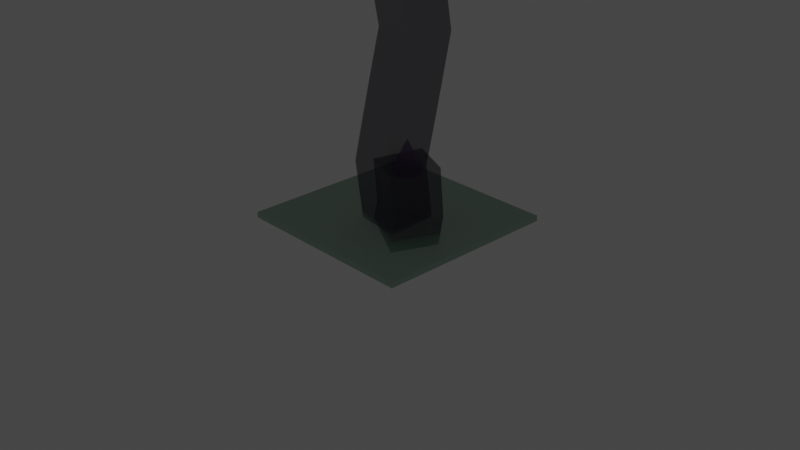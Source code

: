 # Source: Tower_ShroomIndicator.blend  (saved by Blender 3.6.13; exported with 4.5.12 LTS)
import bpy
from mathutils import Matrix  # noqa: F401  (used for matrix-valued properties, if any)

bpy.ops.wm.read_factory_settings(use_empty=True)
scene = bpy.context.scene
scene.name = 'Scene'

# ---- collections
col_collection = bpy.data.collections.new('Collection'); scene.collection.children.link(col_collection)
col_collection_2 = bpy.data.collections.new('Collection 2'); scene.collection.children.link(col_collection_2)

# ---- materials (node trees are filled in below, after node groups)
mat_material_003 = bpy.data.materials.new('Material.003')
mat_material_003.surface_render_method = 'BLENDED'
mat_material_003.blend_method = 'BLEND'
mat_material_003.use_backface_culling = True
mat_material_003.use_transparent_shadow = False
mat_material_006 = bpy.data.materials.new('Material.006')
mat_material_006.surface_render_method = 'BLENDED'
mat_material_006.blend_method = 'BLEND'
mat_material_006.use_backface_culling = True
mat_material_006.use_transparent_shadow = False
mat_material = bpy.data.materials.new('Material')
mat_material.surface_render_method = 'BLENDED'
mat_material.blend_method = 'BLEND'
mat_material.alpha_threshold = 0.0
mat_material.use_backface_culling = True
mat_material.use_transparent_shadow = False
mat_material.roughness = 0.5
mat_material.line_color = (0.0, 0.0, 0.0, 1.0)
mat_material_007 = bpy.data.materials.new('Material.007')
mat_material_007.surface_render_method = 'BLENDED'
mat_material_007.blend_method = 'BLEND'
mat_material_007.use_backface_culling = True
mat_material_007.use_transparent_shadow = False
mat_material_005 = bpy.data.materials.new('Material.005')
mat_material_005.surface_render_method = 'BLENDED'
mat_material_005.blend_method = 'BLEND'
mat_material_005.use_backface_culling = True
mat_material_005.use_transparent_shadow = False

# ---- material node trees
mat_material_003.use_nodes = True; mat_material_003.node_tree.nodes.clear()
_N = mat_material_003.node_tree.nodes; _L = mat_material_003.node_tree.links
n0 = _N.new('ShaderNodeOutputMaterial'); n0.name = 'Material Output'; n0.location = (300, 300)
n1 = _N.new('ShaderNodeBsdfPrincipled'); n1.name = 'Principled BSDF'; n1.location = (10, 300)
n1.distribution = 'GGX'
n1.subsurface_method = 'RANDOM_WALK_SKIN'
n1.inputs[0].default_value = (0.1123, 0.03991, 0.1741, 1.0)
n1.inputs[3].default_value = 1.45
n1.inputs[4].default_value = 0.5
n1.inputs[27].default_value = (0.0, 0.0, 0.0, 1.0)
n1.inputs[28].default_value = 1.0
_L.new(n1.outputs[0], n0.inputs[0])
n0.is_active_output = True
mat_material_006.use_nodes = True; mat_material_006.node_tree.nodes.clear()
_N = mat_material_006.node_tree.nodes; _L = mat_material_006.node_tree.links
n0 = _N.new('ShaderNodeOutputMaterial'); n0.name = 'Material Output'; n0.location = (300, 300)
n1 = _N.new('ShaderNodeBsdfPrincipled'); n1.name = 'Principled BSDF'; n1.location = (10, 300)
n1.distribution = 'GGX'
n1.subsurface_method = 'RANDOM_WALK_SKIN'
n1.inputs[0].default_value = (0.1123, 0.03991, 0.1741, 1.0)
n1.inputs[3].default_value = 1.45
n1.inputs[4].default_value = 0.5
n1.inputs[27].default_value = (0.0, 0.0, 0.0, 1.0)
n1.inputs[28].default_value = 1.0
_L.new(n1.outputs[0], n0.inputs[0])
n0.is_active_output = True
mat_material.use_nodes = True; mat_material.node_tree.nodes.clear()
_N = mat_material.node_tree.nodes; _L = mat_material.node_tree.links
n0 = _N.new('ShaderNodeOutputMaterial'); n0.name = 'Material Output'; n0.location = (300, 300)
n1 = _N.new('ShaderNodeBsdfPrincipled'); n1.name = 'Principled BSDF'; n1.location = (10, 300)
n1.distribution = 'GGX'
n1.subsurface_method = 'RANDOM_WALK_SKIN'
n1.inputs[0].default_value = (0.04817, 0.03434, 0.07227, 1.0)
n1.inputs[3].default_value = 1.45
n1.inputs[4].default_value = 0.5
n1.inputs[27].default_value = (0.0, 0.0, 0.0, 1.0)
n1.inputs[28].default_value = 1.0
_L.new(n1.outputs[0], n0.inputs[0])
n0.is_active_output = True
mat_material_007.use_nodes = True; mat_material_007.node_tree.nodes.clear()
_N = mat_material_007.node_tree.nodes; _L = mat_material_007.node_tree.links
n0 = _N.new('ShaderNodeBsdfPrincipled'); n0.name = 'Principled BSDF'; n0.location = (10, 300)
n0.distribution = 'GGX'
n0.subsurface_method = 'RANDOM_WALK_SKIN'
n0.inputs[0].default_value = (0.227, 0.4621, 0.3231, 1.0)
n0.inputs[3].default_value = 1.45
n0.inputs[4].default_value = 0.5
n0.inputs[27].default_value = (0.0, 0.0, 0.0, 1.0)
n0.inputs[28].default_value = 1.0
n1 = _N.new('ShaderNodeOutputMaterial'); n1.name = 'Material Output'; n1.location = (300, 300)
_L.new(n0.outputs[0], n1.inputs[0])
n1.is_active_output = True
mat_material_005.use_nodes = True; mat_material_005.node_tree.nodes.clear()
_N = mat_material_005.node_tree.nodes; _L = mat_material_005.node_tree.links
n0 = _N.new('ShaderNodeOutputMaterial'); n0.name = 'Material Output'; n0.location = (300, 300)
n1 = _N.new('ShaderNodeBsdfPrincipled'); n1.name = 'Principled BSDF'; n1.location = (10, 300)
n1.distribution = 'GGX'
n1.subsurface_method = 'RANDOM_WALK_SKIN'
n1.inputs[0].default_value = (0.05239, 0.01824, 0.02122, 1.0)
n1.inputs[3].default_value = 1.45
n1.inputs[4].default_value = 0.5
n1.inputs[27].default_value = (0.0, 0.0, 0.0, 1.0)
n1.inputs[28].default_value = 1.0
_L.new(n1.outputs[0], n0.inputs[0])
n0.is_active_output = True

# ---- world
world_world = bpy.data.worlds.new('World'); scene.world = world_world
world_world.use_nodes = True; world_world.node_tree.nodes.clear()
_N = world_world.node_tree.nodes; _L = world_world.node_tree.links
n0 = _N.new('ShaderNodeOutputWorld'); n0.name = 'World Output'; n0.location = (300, 300)
n1 = _N.new('ShaderNodeBackground'); n1.name = 'Background'; n1.location = (10, 300)
n1.inputs[0].default_value = (0.05088, 0.05088, 0.05088, 1.0)
_L.new(n1.outputs[0], n0.inputs[0])
n0.is_active_output = True
world_world.color = (0.05088, 0.05088, 0.05088)
world_world.use_sun_shadow = False
world_world.sun_shadow_jitter_overblur = 0.0

# ---- cameras
cam_camera = bpy.data.cameras.new('Camera')
cam_camera.clip_end = 100.0
cam_camera.ortho_scale = 7.314

# ---- lights
light_light = bpy.data.lights.new('Light', 'POINT')
light_light.transmission_factor = 0.0
light_light.energy = 1000.0
light_light.shadow_soft_size = 0.1
light_light.shadow_maximum_resolution = 0.006
light_light.use_absolute_resolution = True

# ---- meshes
me_cone_001 = bpy.data.meshes.new('Cone.001')
me_cone_001.from_pydata([(0.0, 1.0, -1.0), (0.4339, 0.901, -1.0), (0.7818, 0.6235, -1.0), (0.9749, 0.2225, -1.0), (0.9749, -0.2225, -1.0), (0.7818, -0.6235, -1.0), (0.4339, -0.901, -1.0), (0.0, -1.0, -1.0), (-0.4339, -0.901, -1.0), (-0.7818, -0.6235, -1.0), (-0.9749, -0.2225, -1.0), (-0.9749, 0.2225, -1.0), (-0.7818, 0.6235, -1.0), (-0.4339, 0.901, -1.0), (-0.006412, -0.019, 0.4067), (2.323e-09, 0.8441, -1.0), (0.3662, 0.7605, -1.0), (0.6599, 0.5263, -1.0), (0.8229, 0.1878, -1.0), (0.8229, -0.1878, -1.0), (0.6599, -0.5263, -1.0), (0.3662, -0.7605, -1.0), (2.323e-09, -0.8441, -1.0), (-0.3662, -0.7605, -1.0), (-0.6599, -0.5263, -1.0), (-0.8229, -0.1878, -1.0), (-0.8229, 0.1878, -1.0), (-0.6599, 0.5263, -1.0), (-0.3662, 0.7605, -1.0), (-3.613e-10, 0.6151, -0.8376), (0.2669, 0.5542, -0.8376), (0.4809, 0.3835, -0.8376), (0.5997, 0.1369, -0.8376), (0.5997, -0.1369, -0.8376), (0.4809, -0.3835, -0.8376), (0.2669, -0.5542, -0.8376), (-3.613e-10, -0.6151, -0.8376), (-0.2669, -0.5542, -0.8376), (-0.4809, -0.3835, -0.8376), (-0.5997, -0.1369, -0.8376), (-0.5997, 0.1369, -0.8376), (-0.4809, 0.3835, -0.8376), (-0.2669, 0.5542, -0.8376), (2.239e-09, 0.3669, -0.6254), (0.1592, 0.3306, -0.6254), (0.2868, 0.2287, -0.6254), (0.3577, 0.08164, -0.6254), (0.3577, -0.08164, -0.6254), (0.2868, -0.2287, -0.6254), (0.1592, -0.3306, -0.6254), (2.239e-09, -0.3669, -0.6254), (-0.1592, -0.3306, -0.6254), (-0.2868, -0.2287, -0.6254), (-0.3577, -0.08164, -0.6254), (-0.3577, 0.08164, -0.6254), (-0.2868, 0.2287, -0.6254), (-0.1592, 0.3306, -0.6254), (1.373e-08, 0.05521, -0.5332), (0.02395, 0.04974, -0.5332), (0.04316, 0.03442, -0.5332), (0.05382, 0.01228, -0.5332), (0.05382, -0.01228, -0.5332), (0.04316, -0.03442, -0.5332), (0.02395, -0.04974, -0.5332), (1.373e-08, -0.05521, -0.5332), (-0.02395, -0.04974, -0.5332), (-0.04316, -0.03442, -0.5332), (-0.05382, -0.01228, -0.5332), (-0.05382, 0.01228, -0.5332), (-0.04316, 0.03442, -0.5332), (-0.02395, 0.04974, -0.5332)], [], [(0, 14, 1), (1, 14, 2), (2, 14, 3), (3, 14, 4), (4, 14, 5), (5, 14, 6), (6, 14, 7), (7, 14, 8), (8, 14, 9), (9, 14, 10), (10, 14, 11), (11, 14, 12), (8, 9, 24, 23), (12, 14, 13), (13, 14, 0), (27, 28, 42, 41), (12, 13, 28, 27), (1, 2, 17, 16), (5, 6, 21, 20), (9, 10, 25, 24), (13, 0, 15, 28), (2, 3, 18, 17), (6, 7, 22, 21), (10, 11, 26, 25), (3, 4, 19, 18), (0, 1, 16, 15), (7, 8, 23, 22), (11, 12, 27, 26), (4, 5, 20, 19), (36, 37, 51, 50), (20, 21, 35, 34), (28, 15, 29, 42), (21, 22, 36, 35), (22, 23, 37, 36), (15, 16, 30, 29), (23, 24, 38, 37), (16, 17, 31, 30), (24, 25, 39, 38), (17, 18, 32, 31), (25, 26, 40, 39), (18, 19, 33, 32), (26, 27, 41, 40), (19, 20, 34, 33), (51, 52, 66, 65), (29, 30, 44, 43), (37, 38, 52, 51), (30, 31, 45, 44), (38, 39, 53, 52), (31, 32, 46, 45), (39, 40, 54, 53), (32, 33, 47, 46), (40, 41, 55, 54), (33, 34, 48, 47), (41, 42, 56, 55), (34, 35, 49, 48), (42, 29, 43, 56), (35, 36, 50, 49), (57, 58, 59, 60, 61, 62, 63, 64, 65, 66, 67, 68, 69, 70), (44, 45, 59, 58), (52, 53, 67, 66), (45, 46, 60, 59), (53, 54, 68, 67), (46, 47, 61, 60), (54, 55, 69, 68), (47, 48, 62, 61), (55, 56, 70, 69), (48, 49, 63, 62), (56, 43, 57, 70), (49, 50, 64, 63), (50, 51, 65, 64), (43, 44, 58, 57)])
_uv = me_cone_001.uv_layers.new(name='UVMap')
_uv.uv.foreach_set('vector', [0.25, 0.49, 0.25, 0.25, 0.3541, 0.4662, 0.3541, 0.4662, 0.25, 0.25, 0.4376, 0.3996, 0.4376, 0.3996, 0.25, 0.25, 0.484, 0.3034, 0.484, 0.3034, 0.25, 0.25, 0.484, 0.1966, 0.484, 0.1966, 0.25, 0.25, 0.4376, 0.1004, 0.4376, 0.1004, 0.25, 0.25, 0.3541, 0.03377, 0.3541, 0.03377, 0.25, 0.25, 0.25, 0.01, 0.25, 0.01, 0.25, 0.25, 0.1459, 0.03377, 0.1459, 0.03377, 0.25, 0.25, 0.06236, 0.1004, 0.06236, 0.1004, 0.25, 0.25, 0.01602, 0.1966, 0.01602, 0.1966, 0.25, 0.25, 0.01602, 0.3034, 0.01602, 0.3034, 0.25, 0.25, 0.06236, 0.3996, 0.1459, 0.03377, 0.06236, 0.1004, 0.06236, 0.1004, 0.1459, 0.03377, 0.06236, 0.3996, 0.25, 0.25, 0.1459, 0.4662, 0.1459, 0.4662, 0.25, 0.25, 0.25, 0.49, 0.06236, 0.3996, 0.1459, 0.4662, 0.1459, 0.4662, 0.06236, 0.3996, 0.06236, 0.3996, 0.1459, 0.4662, 0.1459, 0.4662, 0.06236, 0.3996, 0.3541, 0.4662, 0.4376, 0.3996, 0.4376, 0.3996, 0.3541, 0.4662, 0.4376, 0.1004, 0.3541, 0.03377, 0.3541, 0.03377, 0.4376, 0.1004, 0.06236, 0.1004, 0.01602, 0.1966, 0.01602, 0.1966, 0.06236, 0.1004, 0.1459, 0.4662, 0.25, 0.49, 0.25, 0.49, 0.1459, 0.4662, 0.4376, 0.3996, 0.484, 0.3034, 0.484, 0.3034, 0.4376, 0.3996, 0.3541, 0.03377, 0.25, 0.01, 0.25, 0.01, 0.3541, 0.03377, 0.01602, 0.1966, 0.01602, 0.3034, 0.01602, 0.3034, 0.01602, 0.1966, 0.484, 0.3034, 0.484, 0.1966, 0.484, 0.1966, 0.484, 0.3034, 0.25, 0.49, 0.3541, 0.4662, 0.3541, 0.4662, 0.25, 0.49, 0.25, 0.01, 0.1459, 0.03377, 0.1459, 0.03377, 0.25, 0.01, 0.01602, 0.3034, 0.06236, 0.3996, 0.06236, 0.3996, 0.01602, 0.3034, 0.484, 0.1966, 0.4376, 0.1004, 0.4376, 0.1004, 0.484, 0.1966, 0.25, 0.01, 0.1459, 0.03377, 0.1459, 0.03377, 0.25, 0.01, 0.4376, 0.1004, 0.3541, 0.03377, 0.3541, 0.03377, 0.4376, 0.1004, 0.1459, 0.4662, 0.25, 0.49, 0.25, 0.49, 0.1459, 0.4662, 0.3541, 0.03377, 0.25, 0.01, 0.25, 0.01, 0.3541, 0.03377, 0.25, 0.01, 0.1459, 0.03377, 0.1459, 0.03377, 0.25, 0.01, 0.25, 0.49, 0.3541, 0.4662, 0.3541, 0.4662, 0.25, 0.49, 0.1459, 0.03377, 0.06236, 0.1004, 0.06236, 0.1004, 0.1459, 0.03377, 0.3541, 0.4662, 0.4376, 0.3996, 0.4376, 0.3996, 0.3541, 0.4662, 0.06236, 0.1004, 0.01602, 0.1966, 0.01602, 0.1966, 0.06236, 0.1004, 0.4376, 0.3996, 0.484, 0.3034, 0.484, 0.3034, 0.4376, 0.3996, 0.01602, 0.1966, 0.01602, 0.3034, 0.01602, 0.3034, 0.01602, 0.1966, 0.484, 0.3034, 0.484, 0.1966, 0.484, 0.1966, 0.484, 0.3034, 0.01602, 0.3034, 0.06236, 0.3996, 0.06236, 0.3996, 0.01602, 0.3034, 0.484, 0.1966, 0.4376, 0.1004, 0.4376, 0.1004, 0.484, 0.1966, 0.1459, 0.03377, 0.06236, 0.1004, 0.06236, 0.1004, 0.1459, 0.03377, 0.25, 0.49, 0.3541, 0.4662, 0.3541, 0.4662, 0.25, 0.49, 0.1459, 0.03377, 0.06236, 0.1004, 0.06236, 0.1004, 0.1459, 0.03377, 0.3541, 0.4662, 0.4376, 0.3996, 0.4376, 0.3996, 0.3541, 0.4662, 0.06236, 0.1004, 0.01602, 0.1966, 0.01602, 0.1966, 0.06236, 0.1004, 0.4376, 0.3996, 0.484, 0.3034, 0.484, 0.3034, 0.4376, 0.3996, 0.01602, 0.1966, 0.01602, 0.3034, 0.01602, 0.3034, 0.01602, 0.1966, 0.484, 0.3034, 0.484, 0.1966, 0.484, 0.1966, 0.484, 0.3034, 0.01602, 0.3034, 0.06236, 0.3996, 0.06236, 0.3996, 0.01602, 0.3034, 0.484, 0.1966, 0.4376, 0.1004, 0.4376, 0.1004, 0.484, 0.1966, 0.06236, 0.3996, 0.1459, 0.4662, 0.1459, 0.4662, 0.06236, 0.3996, 0.4376, 0.1004, 0.3541, 0.03377, 0.3541, 0.03377, 0.4376, 0.1004, 0.1459, 0.4662, 0.25, 0.49, 0.25, 0.49, 0.1459, 0.4662, 0.3541, 0.03377, 0.25, 0.01, 0.25, 0.01, 0.3541, 0.03377, 0.75, 0.49, 0.8541, 0.4662, 0.9376, 0.3996, 0.984, 0.3034, 0.984, 0.1966, 0.9376, 0.1004, 0.8541, 0.03377, 0.75, 0.01, 0.6459, 0.03377, 0.5624, 0.1004, 0.516, 0.1966, 0.516, 0.3034, 0.5624, 0.3996, 0.6459, 0.4662, 0.3541, 0.4662, 0.4376, 0.3996, 0.4376, 0.3996, 0.3541, 0.4662, 0.06236, 0.1004, 0.01602, 0.1966, 0.01602, 0.1966, 0.06236, 0.1004, 0.4376, 0.3996, 0.484, 0.3034, 0.484, 0.3034, 0.4376, 0.3996, 0.01602, 0.1966, 0.01602, 0.3034, 0.01602, 0.3034, 0.01602, 0.1966, 0.484, 0.3034, 0.484, 0.1966, 0.484, 0.1966, 0.484, 0.3034, 0.01602, 0.3034, 0.06236, 0.3996, 0.06236, 0.3996, 0.01602, 0.3034, 0.484, 0.1966, 0.4376, 0.1004, 0.4376, 0.1004, 0.484, 0.1966, 0.06236, 0.3996, 0.1459, 0.4662, 0.1459, 0.4662, 0.06236, 0.3996, 0.4376, 0.1004, 0.3541, 0.03377, 0.3541, 0.03377, 0.4376, 0.1004, 0.1459, 0.4662, 0.25, 0.49, 0.25, 0.49, 0.1459, 0.4662, 0.3541, 0.03377, 0.25, 0.01, 0.25, 0.01, 0.3541, 0.03377, 0.25, 0.01, 0.1459, 0.03377, 0.1459, 0.03377, 0.25, 0.01, 0.25, 0.49, 0.3541, 0.4662, 0.3541, 0.4662, 0.25, 0.49])
me_cone_001.materials.append(mat_material_003)
me_cone_001.update()
me_cone_003 = bpy.data.meshes.new('Cone.003')
me_cone_003.from_pydata([(0.0, 1.0, -1.0), (0.4339, 0.901, -1.0), (0.7818, 0.6235, -1.0), (0.9749, 0.2225, -1.0), (0.9749, -0.2225, -1.0), (0.7818, -0.6235, -1.0), (0.4339, -0.901, -1.0), (0.0, -1.0, -1.0), (-0.4339, -0.901, -1.0), (-0.7818, -0.6235, -1.0), (-0.9749, -0.2225, -1.0), (-0.9749, 0.2225, -1.0), (-0.7818, 0.6235, -1.0), (-0.4339, 0.901, -1.0), (0.0, 0.0, 1.0)], [], [(0, 14, 1), (1, 14, 2), (2, 14, 3), (3, 14, 4), (4, 14, 5), (5, 14, 6), (6, 14, 7), (7, 14, 8), (8, 14, 9), (9, 14, 10), (10, 14, 11), (11, 14, 12), (0, 1, 2, 3, 4, 5, 6, 7, 8, 9, 10, 11, 12, 13), (12, 14, 13), (13, 14, 0)])
_uv = me_cone_003.uv_layers.new(name='UVMap')
_uv.uv.foreach_set('vector', [0.25, 0.49, 0.25, 0.25, 0.3541, 0.4662, 0.3541, 0.4662, 0.25, 0.25, 0.4376, 0.3996, 0.4376, 0.3996, 0.25, 0.25, 0.484, 0.3034, 0.484, 0.3034, 0.25, 0.25, 0.484, 0.1966, 0.484, 0.1966, 0.25, 0.25, 0.4376, 0.1004, 0.4376, 0.1004, 0.25, 0.25, 0.3541, 0.03377, 0.3541, 0.03377, 0.25, 0.25, 0.25, 0.01, 0.25, 0.01, 0.25, 0.25, 0.1459, 0.03377, 0.1459, 0.03377, 0.25, 0.25, 0.06236, 0.1004, 0.06236, 0.1004, 0.25, 0.25, 0.01602, 0.1966, 0.01602, 0.1966, 0.25, 0.25, 0.01602, 0.3034, 0.01602, 0.3034, 0.25, 0.25, 0.06236, 0.3996, 0.75, 0.49, 0.8541, 0.4662, 0.9376, 0.3996, 0.984, 0.3034, 0.984, 0.1966, 0.9376, 0.1004, 0.8541, 0.03377, 0.75, 0.01, 0.6459, 0.03377, 0.5624, 0.1004, 0.516, 0.1966, 0.516, 0.3034, 0.5624, 0.3996, 0.6459, 0.4662, 0.06236, 0.3996, 0.25, 0.25, 0.1459, 0.4662, 0.1459, 0.4662, 0.25, 0.25, 0.25, 0.49])
me_cone_003.materials.append(mat_material_003)
me_cone_003.update()
me_cone_004 = bpy.data.meshes.new('Cone.004')
me_cone_004.from_pydata([(0.0, 1.0, -1.0), (0.4339, 0.901, -1.0), (0.7818, 0.6235, -1.0), (0.9749, 0.2225, -1.0), (0.9749, -0.2225, -1.0), (0.7818, -0.6235, -1.0), (0.4339, -0.901, -1.0), (0.0, -1.0, -1.0), (-0.4339, -0.901, -1.0), (-0.7818, -0.6235, -1.0), (-0.9749, -0.2225, -1.0), (-0.9749, 0.2225, -1.0), (-0.7818, 0.6235, -1.0), (-0.4339, 0.901, -1.0), (0.01161, 0.0198, -0.2408), (2.323e-09, 0.8441, -1.0), (0.3662, 0.7605, -1.0), (0.6599, 0.5263, -1.0), (0.8229, 0.1878, -1.0), (0.8229, -0.1878, -1.0), (0.6599, -0.5263, -1.0), (0.3662, -0.7605, -1.0), (2.323e-09, -0.8441, -1.0), (-0.3662, -0.7605, -1.0), (-0.6599, -0.5263, -1.0), (-0.8229, -0.1878, -1.0), (-0.8229, 0.1878, -1.0), (-0.6599, 0.5263, -1.0), (-0.3662, 0.7605, -1.0), (-3.613e-10, 0.6151, -0.8376), (0.2669, 0.5542, -0.8376), (0.4809, 0.3835, -0.8376), (0.5997, 0.1369, -0.8376), (0.5997, -0.1369, -0.8376), (0.4809, -0.3835, -0.8376), (0.2669, -0.5542, -0.8376), (-3.613e-10, -0.6151, -0.8376), (-0.2669, -0.5542, -0.8376), (-0.4809, -0.3835, -0.8376), (-0.5997, -0.1369, -0.8376), (-0.5997, 0.1369, -0.8376), (-0.4809, 0.3835, -0.8376), (-0.2669, 0.5542, -0.8376), (2.239e-09, 0.3669, -0.6254), (0.1592, 0.3306, -0.6254), (0.2868, 0.2287, -0.6254), (0.3577, 0.08164, -0.6254), (0.3577, -0.08164, -0.6254), (0.2868, -0.2287, -0.6254), (0.1592, -0.3306, -0.6254), (2.239e-09, -0.3669, -0.6254), (-0.1592, -0.3306, -0.6254), (-0.2868, -0.2287, -0.6254), (-0.3577, -0.08164, -0.6254), (-0.3577, 0.08164, -0.6254), (-0.2868, 0.2287, -0.6254), (-0.1592, 0.3306, -0.6254), (1.373e-08, 0.05521, -0.5332), (0.02395, 0.04974, -0.5332), (0.04316, 0.03442, -0.5332), (0.05382, 0.01228, -0.5332), (0.05382, -0.01228, -0.5332), (0.04316, -0.03442, -0.5332), (0.02395, -0.04974, -0.5332), (1.373e-08, -0.05521, -0.5332), (-0.02395, -0.04974, -0.5332), (-0.04316, -0.03442, -0.5332), (-0.05382, -0.01228, -0.5332), (-0.05382, 0.01228, -0.5332), (-0.04316, 0.03442, -0.5332), (-0.02395, 0.04974, -0.5332)], [], [(0, 14, 1), (1, 14, 2), (2, 14, 3), (3, 14, 4), (4, 14, 5), (5, 14, 6), (6, 14, 7), (7, 14, 8), (8, 14, 9), (9, 14, 10), (10, 14, 11), (11, 14, 12), (8, 9, 24, 23), (12, 14, 13), (13, 14, 0), (27, 28, 42, 41), (12, 13, 28, 27), (1, 2, 17, 16), (5, 6, 21, 20), (9, 10, 25, 24), (13, 0, 15, 28), (2, 3, 18, 17), (6, 7, 22, 21), (10, 11, 26, 25), (3, 4, 19, 18), (0, 1, 16, 15), (7, 8, 23, 22), (11, 12, 27, 26), (4, 5, 20, 19), (36, 37, 51, 50), (20, 21, 35, 34), (28, 15, 29, 42), (21, 22, 36, 35), (22, 23, 37, 36), (15, 16, 30, 29), (23, 24, 38, 37), (16, 17, 31, 30), (24, 25, 39, 38), (17, 18, 32, 31), (25, 26, 40, 39), (18, 19, 33, 32), (26, 27, 41, 40), (19, 20, 34, 33), (51, 52, 66, 65), (29, 30, 44, 43), (37, 38, 52, 51), (30, 31, 45, 44), (38, 39, 53, 52), (31, 32, 46, 45), (39, 40, 54, 53), (32, 33, 47, 46), (40, 41, 55, 54), (33, 34, 48, 47), (41, 42, 56, 55), (34, 35, 49, 48), (42, 29, 43, 56), (35, 36, 50, 49), (57, 58, 59, 60, 61, 62, 63, 64, 65, 66, 67, 68, 69, 70), (44, 45, 59, 58), (52, 53, 67, 66), (45, 46, 60, 59), (53, 54, 68, 67), (46, 47, 61, 60), (54, 55, 69, 68), (47, 48, 62, 61), (55, 56, 70, 69), (48, 49, 63, 62), (56, 43, 57, 70), (49, 50, 64, 63), (50, 51, 65, 64), (43, 44, 58, 57)])
_uv = me_cone_004.uv_layers.new(name='UVMap')
_uv.uv.foreach_set('vector', [0.25, 0.49, 0.25, 0.25, 0.3541, 0.4662, 0.3541, 0.4662, 0.25, 0.25, 0.4376, 0.3996, 0.4376, 0.3996, 0.25, 0.25, 0.484, 0.3034, 0.484, 0.3034, 0.25, 0.25, 0.484, 0.1966, 0.484, 0.1966, 0.25, 0.25, 0.4376, 0.1004, 0.4376, 0.1004, 0.25, 0.25, 0.3541, 0.03377, 0.3541, 0.03377, 0.25, 0.25, 0.25, 0.01, 0.25, 0.01, 0.25, 0.25, 0.1459, 0.03377, 0.1459, 0.03377, 0.25, 0.25, 0.06236, 0.1004, 0.06236, 0.1004, 0.25, 0.25, 0.01602, 0.1966, 0.01602, 0.1966, 0.25, 0.25, 0.01602, 0.3034, 0.01602, 0.3034, 0.25, 0.25, 0.06236, 0.3996, 0.1459, 0.03377, 0.06236, 0.1004, 0.06236, 0.1004, 0.1459, 0.03377, 0.06236, 0.3996, 0.25, 0.25, 0.1459, 0.4662, 0.1459, 0.4662, 0.25, 0.25, 0.25, 0.49, 0.06236, 0.3996, 0.1459, 0.4662, 0.1459, 0.4662, 0.06236, 0.3996, 0.06236, 0.3996, 0.1459, 0.4662, 0.1459, 0.4662, 0.06236, 0.3996, 0.3541, 0.4662, 0.4376, 0.3996, 0.4376, 0.3996, 0.3541, 0.4662, 0.4376, 0.1004, 0.3541, 0.03377, 0.3541, 0.03377, 0.4376, 0.1004, 0.06236, 0.1004, 0.01602, 0.1966, 0.01602, 0.1966, 0.06236, 0.1004, 0.1459, 0.4662, 0.25, 0.49, 0.25, 0.49, 0.1459, 0.4662, 0.4376, 0.3996, 0.484, 0.3034, 0.484, 0.3034, 0.4376, 0.3996, 0.3541, 0.03377, 0.25, 0.01, 0.25, 0.01, 0.3541, 0.03377, 0.01602, 0.1966, 0.01602, 0.3034, 0.01602, 0.3034, 0.01602, 0.1966, 0.484, 0.3034, 0.484, 0.1966, 0.484, 0.1966, 0.484, 0.3034, 0.25, 0.49, 0.3541, 0.4662, 0.3541, 0.4662, 0.25, 0.49, 0.25, 0.01, 0.1459, 0.03377, 0.1459, 0.03377, 0.25, 0.01, 0.01602, 0.3034, 0.06236, 0.3996, 0.06236, 0.3996, 0.01602, 0.3034, 0.484, 0.1966, 0.4376, 0.1004, 0.4376, 0.1004, 0.484, 0.1966, 0.25, 0.01, 0.1459, 0.03377, 0.1459, 0.03377, 0.25, 0.01, 0.4376, 0.1004, 0.3541, 0.03377, 0.3541, 0.03377, 0.4376, 0.1004, 0.1459, 0.4662, 0.25, 0.49, 0.25, 0.49, 0.1459, 0.4662, 0.3541, 0.03377, 0.25, 0.01, 0.25, 0.01, 0.3541, 0.03377, 0.25, 0.01, 0.1459, 0.03377, 0.1459, 0.03377, 0.25, 0.01, 0.25, 0.49, 0.3541, 0.4662, 0.3541, 0.4662, 0.25, 0.49, 0.1459, 0.03377, 0.06236, 0.1004, 0.06236, 0.1004, 0.1459, 0.03377, 0.3541, 0.4662, 0.4376, 0.3996, 0.4376, 0.3996, 0.3541, 0.4662, 0.06236, 0.1004, 0.01602, 0.1966, 0.01602, 0.1966, 0.06236, 0.1004, 0.4376, 0.3996, 0.484, 0.3034, 0.484, 0.3034, 0.4376, 0.3996, 0.01602, 0.1966, 0.01602, 0.3034, 0.01602, 0.3034, 0.01602, 0.1966, 0.484, 0.3034, 0.484, 0.1966, 0.484, 0.1966, 0.484, 0.3034, 0.01602, 0.3034, 0.06236, 0.3996, 0.06236, 0.3996, 0.01602, 0.3034, 0.484, 0.1966, 0.4376, 0.1004, 0.4376, 0.1004, 0.484, 0.1966, 0.1459, 0.03377, 0.06236, 0.1004, 0.06236, 0.1004, 0.1459, 0.03377, 0.25, 0.49, 0.3541, 0.4662, 0.3541, 0.4662, 0.25, 0.49, 0.1459, 0.03377, 0.06236, 0.1004, 0.06236, 0.1004, 0.1459, 0.03377, 0.3541, 0.4662, 0.4376, 0.3996, 0.4376, 0.3996, 0.3541, 0.4662, 0.06236, 0.1004, 0.01602, 0.1966, 0.01602, 0.1966, 0.06236, 0.1004, 0.4376, 0.3996, 0.484, 0.3034, 0.484, 0.3034, 0.4376, 0.3996, 0.01602, 0.1966, 0.01602, 0.3034, 0.01602, 0.3034, 0.01602, 0.1966, 0.484, 0.3034, 0.484, 0.1966, 0.484, 0.1966, 0.484, 0.3034, 0.01602, 0.3034, 0.06236, 0.3996, 0.06236, 0.3996, 0.01602, 0.3034, 0.484, 0.1966, 0.4376, 0.1004, 0.4376, 0.1004, 0.484, 0.1966, 0.06236, 0.3996, 0.1459, 0.4662, 0.1459, 0.4662, 0.06236, 0.3996, 0.4376, 0.1004, 0.3541, 0.03377, 0.3541, 0.03377, 0.4376, 0.1004, 0.1459, 0.4662, 0.25, 0.49, 0.25, 0.49, 0.1459, 0.4662, 0.3541, 0.03377, 0.25, 0.01, 0.25, 0.01, 0.3541, 0.03377, 0.75, 0.49, 0.8541, 0.4662, 0.9376, 0.3996, 0.984, 0.3034, 0.984, 0.1966, 0.9376, 0.1004, 0.8541, 0.03377, 0.75, 0.01, 0.6459, 0.03377, 0.5624, 0.1004, 0.516, 0.1966, 0.516, 0.3034, 0.5624, 0.3996, 0.6459, 0.4662, 0.3541, 0.4662, 0.4376, 0.3996, 0.4376, 0.3996, 0.3541, 0.4662, 0.06236, 0.1004, 0.01602, 0.1966, 0.01602, 0.1966, 0.06236, 0.1004, 0.4376, 0.3996, 0.484, 0.3034, 0.484, 0.3034, 0.4376, 0.3996, 0.01602, 0.1966, 0.01602, 0.3034, 0.01602, 0.3034, 0.01602, 0.1966, 0.484, 0.3034, 0.484, 0.1966, 0.484, 0.1966, 0.484, 0.3034, 0.01602, 0.3034, 0.06236, 0.3996, 0.06236, 0.3996, 0.01602, 0.3034, 0.484, 0.1966, 0.4376, 0.1004, 0.4376, 0.1004, 0.484, 0.1966, 0.06236, 0.3996, 0.1459, 0.4662, 0.1459, 0.4662, 0.06236, 0.3996, 0.4376, 0.1004, 0.3541, 0.03377, 0.3541, 0.03377, 0.4376, 0.1004, 0.1459, 0.4662, 0.25, 0.49, 0.25, 0.49, 0.1459, 0.4662, 0.3541, 0.03377, 0.25, 0.01, 0.25, 0.01, 0.3541, 0.03377, 0.25, 0.01, 0.1459, 0.03377, 0.1459, 0.03377, 0.25, 0.01, 0.25, 0.49, 0.3541, 0.4662, 0.3541, 0.4662, 0.25, 0.49])
me_cone_004.materials.append(mat_material_006)
me_cone_004.update()
me_cube = bpy.data.meshes.new('Cube')
me_cube.from_pydata([(-0.008745, -0.0171, 0.02752), (-0.09383, 0.0576, 3.149), (0.05335, -0.4183, 4.382), (-0.147, 0.3474, 1.881), (-0.01851, -0.09667, 0.6368), (-0.2204, 0.5253, 3.506), (-0.301, 0.788, 4.049), (0.08989, -0.396, 5.342)], [(5, 6), (1, 5), (2, 7), (1, 2), (3, 1), (4, 3), (0, 4)], [])
_uv = me_cube.uv_layers.new(name='UVMap')
_uv.uv.foreach_set('vector', [])
me_cube.materials.append(mat_material)
me_cube.use_mirror_vertex_groups = False
me_cube.update()
me_cube_001 = bpy.data.meshes.new('Cube.001')
me_cube_001.from_pydata([(0.09122, 0.1136, -0.03933), (0.172, 0.03924, 0.7444), (0.1834, 0.07455, 0.278)], [(2, 1), (0, 2)], [])
_uv = me_cube_001.uv_layers.new(name='UVMap')
_uv.uv.foreach_set('vector', [])
me_cube_001.materials.append(mat_material)
me_cube_001.update()
me_cube_002 = bpy.data.meshes.new('Cube.002')
me_cube_002.from_pydata([(-1.0, -1.0, 0.03), (-1.0, -1.0, -0.03), (-1.0, 1.0, 0.03), (-1.0, 1.0, -0.03), (1.0, -1.0, 0.03), (1.0, -1.0, -0.03), (1.0, 1.0, 0.03), (1.0, 1.0, -0.03), (1.0, 1.0, 0.02818), (1.0, 1.0, -0.02818)], [], [(0, 1, 3, 2), (2, 3, 7, 6), (6, 7, 5, 4), (4, 5, 1, 0), (2, 6, 4, 0), (7, 3, 1, 5), (7, 6, 8, 9)])
_uv = me_cube_002.uv_layers.new(name='UVMap')
_uv.uv.foreach_set('vector', [0.375, 0.0, 0.625, 0.0, 0.625, 0.25, 0.375, 0.25, 0.375, 0.25, 0.625, 0.25, 0.625, 0.5, 0.375, 0.5, 0.375, 0.5, 0.625, 0.5, 0.625, 0.75, 0.375, 0.75, 0.375, 0.75, 0.625, 0.75, 0.625, 1.0, 0.375, 1.0, 0.125, 0.5, 0.375, 0.5, 0.375, 0.75, 0.125, 0.75, 0.625, 0.5, 0.875, 0.5, 0.875, 0.75, 0.625, 0.75, 0.625, 0.5, 0.375, 0.5, 0.375, 0.5, 0.625, 0.5])
me_cube_002.materials.append(mat_material_007)
me_cube_002.update()
me_cylinder = bpy.data.meshes.new('Cylinder')
me_cylinder.from_pydata([(0.0, 1.0, -1.0), (0.0, 1.0, 1.0), (1.0, 0.0, -1.0), (1.0, 0.0, 1.0), (0.0, -1.0, -1.0), (0.0, -1.0, 1.0), (-1.0, 0.0, -1.0), (-1.0, 0.0, 1.0), (0.0, 1.0, 3.325), (1.0, 0.0, 3.325), (0.0, -1.0, 3.325), (-1.0, 0.0, 3.325), (1.0, 0.0, 3.325), (0.0, 1.0, 3.325), (0.0, -1.0, 3.325), (-1.0, 0.0, 3.325), (0.6144, 2.409e-07, 3.325), (-1.839e-07, 0.6144, 3.325), (-1.839e-07, -0.6144, 3.325), (-0.6144, 2.58e-07, 3.325), (0.6144, 2.26e-07, 2.017), (-2.137e-07, 0.6144, 2.017), (-2.137e-07, -0.6144, 2.017), (-0.6144, 2.43e-07, 2.017), (0.6144, 1.962e-07, 0.2295), (-2.733e-07, 0.6144, 0.2295), (-2.733e-07, -0.6144, 0.2295), (-0.6144, 2.132e-07, 0.2295), (0.6144, 1.962e-07, 1.14), (-2.733e-07, 0.6144, 1.14), (-2.733e-07, -0.6144, 1.14), (-0.6144, 2.132e-07, 1.14)], [], [(0, 1, 3, 2), (2, 3, 5, 4), (1, 7, 11, 8), (4, 5, 7, 6), (6, 7, 1, 0), (0, 2, 4, 6), (11, 10, 14, 15), (5, 3, 9, 10), (3, 1, 8, 9), (7, 5, 10, 11), (13, 15, 19, 17), (9, 8, 13, 12), (8, 11, 15, 13), (10, 9, 12, 14), (19, 18, 22, 23), (14, 12, 16, 18), (15, 14, 18, 19), (12, 13, 17, 16), (23, 22, 26, 27), (16, 17, 21, 20), (17, 19, 23, 21), (18, 16, 20, 22), (25, 27, 31, 29), (20, 21, 25, 24), (21, 23, 27, 25), (22, 20, 24, 26), (28, 29, 31, 30), (26, 24, 28, 30), (27, 26, 30, 31), (24, 25, 29, 28)])
_uv = me_cylinder.uv_layers.new(name='UVMap')
_uv.uv.foreach_set('vector', [1.0, 0.5, 1.0, 1.0, 0.75, 1.0, 0.75, 0.5, 0.75, 0.5, 0.75, 1.0, 0.5, 1.0, 0.5, 0.5, 0.0, 1.0, 0.25, 1.0, 0.25, 1.0, 0.0, 1.0, 0.5, 0.5, 0.5, 1.0, 0.25, 1.0, 0.25, 0.5, 0.25, 0.5, 0.25, 1.0, 0.0, 1.0, 0.0, 0.5, 0.75, 0.49, 0.99, 0.25, 0.75, 0.01, 0.51, 0.25, 0.25, 1.0, 0.5, 1.0, 0.5, 1.0, 0.25, 1.0, 0.5, 1.0, 0.75, 1.0, 0.75, 1.0, 0.5, 1.0, 0.75, 1.0, 1.0, 1.0, 1.0, 1.0, 0.75, 1.0, 0.25, 1.0, 0.5, 1.0, 0.5, 1.0, 0.25, 1.0, 0.0, 1.0, 0.25, 1.0, 0.25, 1.0, 0.0, 1.0, 0.75, 1.0, 1.0, 1.0, 1.0, 1.0, 0.75, 1.0, 0.0, 1.0, 0.25, 1.0, 0.25, 1.0, 0.0, 1.0, 0.5, 1.0, 0.75, 1.0, 0.75, 1.0, 0.5, 1.0, 0.25, 1.0, 0.5, 1.0, 0.5, 1.0, 0.25, 1.0, 0.5, 1.0, 0.75, 1.0, 0.75, 1.0, 0.5, 1.0, 0.25, 1.0, 0.5, 1.0, 0.5, 1.0, 0.25, 1.0, 0.75, 1.0, 1.0, 1.0, 1.0, 1.0, 0.75, 1.0, 0.25, 1.0, 0.5, 1.0, 0.5, 1.0, 0.25, 1.0, 0.75, 1.0, 1.0, 1.0, 1.0, 1.0, 0.75, 1.0, 0.0, 1.0, 0.25, 1.0, 0.25, 1.0, 0.0, 1.0, 0.5, 1.0, 0.75, 1.0, 0.75, 1.0, 0.5, 1.0, 0.0, 1.0, 0.25, 1.0, 0.25, 1.0, 0.0, 1.0, 0.75, 1.0, 1.0, 1.0, 1.0, 1.0, 0.75, 1.0, 0.0, 1.0, 0.25, 1.0, 0.25, 1.0, 0.0, 1.0, 0.5, 1.0, 0.75, 1.0, 0.75, 1.0, 0.5, 1.0, 0.49, 0.25, 0.25, 0.49, 0.01, 0.25, 0.25, 0.01, 0.5, 1.0, 0.75, 1.0, 0.75, 1.0, 0.5, 1.0, 0.25, 1.0, 0.5, 1.0, 0.5, 1.0, 0.25, 1.0, 0.75, 1.0, 1.0, 1.0, 1.0, 1.0, 0.75, 1.0])
me_cylinder.materials.append(mat_material_005)
me_cylinder.update()

# ---- objects
ob_light = bpy.data.objects.new('Light', light_light)
ob_camera = bpy.data.objects.new('Camera', cam_camera)
ob_empty = bpy.data.objects.new('Empty', None)
ob_cone = bpy.data.objects.new('Cone', me_cone_001)
ob_cone_002 = bpy.data.objects.new('Cone.002', me_cone_003)
ob_cone_003 = bpy.data.objects.new('Cone.003', me_cone_004)
ob_shroom_tower = bpy.data.objects.new('Shroom_Tower', me_cube)
ob_cube_001 = bpy.data.objects.new('Cube.001', me_cube_001)
ob_cube_002 = bpy.data.objects.new('Cube.002', me_cube_002)
ob_cylinder = bpy.data.objects.new('Cylinder', me_cylinder)

# ---- transforms, parenting, visibility, modifiers, constraints
ob_light.location = (4.076, 1.005, 5.904)
ob_light.rotation_euler = (0.6503, 0.05522, 1.866)
ob_light.lock_rotations_4d = False
ob_light.empty_display_type = 'ARROWS'
ob_light.color = (0.0, 0.0, 0.0, 0.0)
ob_light.lineart.crease_threshold = 0.0
ob_camera.location = (7.359, -6.926, 4.958)
ob_camera.rotation_euler = (1.109, 0.0, 0.8149)
ob_camera.lock_rotations_4d = False
ob_camera.empty_display_type = 'ARROWS'
ob_camera.color = (0.0, 0.0, 0.0, 0.0)
ob_camera.display_type = 'WIRE'
ob_camera.lineart.crease_threshold = 0.0
ob_empty.location = (1.752, -0.1181, 5.491)
ob_empty.rotation_euler = (1.325, -5.206e-07, -2.12)
ob_empty.empty_display_type = 'IMAGE'
ob_empty.empty_display_size = 5.0
ob_cone.parent = ob_shroom_tower
ob_cone.matrix_parent_inverse = Matrix(((1.0, -0.0, 0.0, -0.0), (-0.0, 1.0, -0.0, 0.0), (0.0, -0.0, 1.0, 0.07006), (-0.0, 0.0, -0.0, 1.0)))
ob_cone.location = (0.08994, -0.3766, 5.592)
_m = ob_cone.modifiers.new('Skin', 'SKIN')
ob_cone_002.parent = ob_shroom_tower
ob_cone_002.matrix_parent_inverse = Matrix(((1.0, -0.0, 0.0, -0.0), (-0.0, 1.0, -0.0, 0.0), (0.0, -0.0, 1.0, 0.07006), (-0.0, 0.0, -0.0, 1.0)))
ob_cone_002.location = (0.3228, -0.1987, 0.7823)
ob_cone_002.scale = (0.17, 0.17, 0.17)
ob_cone_003.parent = ob_shroom_tower
ob_cone_003.matrix_parent_inverse = Matrix(((1.0, -0.0, 0.0, -0.0), (-0.0, 1.0, -0.0, 0.0), (0.0, -0.0, 1.0, 0.07006), (-0.0, 0.0, -0.0, 1.0)))
ob_cone_003.location = (-0.3546, 0.8025, 4.158)
ob_cone_003.rotation_euler = (-0.1954, -0.202, 0.01164)
ob_cone_003.scale = (0.4053, 0.4053, 0.4053)
_m = ob_cone_003.modifiers.new('Skin', 'SKIN')
ob_shroom_tower.location = (0.0, 0.0, 0.0)
ob_shroom_tower.lock_rotations_4d = False
ob_shroom_tower.empty_display_type = 'ARROWS'
ob_shroom_tower.lineart.crease_threshold = 0.0
_m = ob_shroom_tower.modifiers.new('Skin', 'SKIN')
ob_cube_001.parent = ob_shroom_tower
ob_cube_001.matrix_parent_inverse = Matrix(((1.0, -0.0, 0.0, -0.0), (-0.0, 1.0, -0.0, 0.0), (0.0, -0.0, 1.0, 0.07006), (-0.0, 0.0, -0.0, 1.0)))
ob_cube_001.location = (0.1477, -0.2431, -0.04235)
_m = ob_cube_001.modifiers.new('Skin', 'SKIN')
ob_cube_002.parent = ob_shroom_tower
ob_cube_002.matrix_parent_inverse = Matrix(((1.0, -0.0, 0.0, -0.0), (-0.0, 1.0, -0.0, 0.0), (0.0, -0.0, 1.0, 0.07006), (-0.0, 0.0, -0.0, 1.0)))
ob_cube_002.location = (-0.01335, -0.01986, -0.04299)
ob_cylinder.parent = ob_shroom_tower
ob_cylinder.matrix_parent_inverse = Matrix(((1.0, -0.0, 0.0, -0.0), (-0.0, 1.0, -0.0, 0.0), (0.0, -0.0, 1.0, 0.07006), (-0.0, 0.0, -0.0, 1.0)))
ob_cylinder.location = (-0.09857, -0.8957, 5.154)
ob_cylinder.rotation_euler = (0.1592, -0.1624, 0.03744)
ob_cylinder.scale = (0.1442, 0.1442, 0.1442)

# ---- collection membership
col_collection.objects.link(ob_light)
col_collection.objects.link(ob_camera)
col_collection.objects.link(ob_empty)
col_collection_2.objects.link(ob_cone)
col_collection_2.objects.link(ob_cone_002)
col_collection_2.objects.link(ob_cone_003)
col_collection_2.objects.link(ob_shroom_tower)
col_collection_2.objects.link(ob_cube_001)
col_collection_2.objects.link(ob_cube_002)
col_collection_2.objects.link(ob_cylinder)
def _layer_coll(name, lc=None):
    lc = lc or bpy.context.view_layer.layer_collection
    for c in lc.children:
        if c.name == name: return c
        r = _layer_coll(name, c)
        if r: return r
_layer_coll('Collection').exclude = True

# ---- scene / render settings (as saved in the file)
scene.camera = ob_camera
scene.frame_start = 1; scene.frame_end = 250; scene.frame_set(1)
scene.render.engine = 'BLENDER_EEVEE_NEXT'
scene.cycles.sampling_pattern = 'TABULATED_SOBOL'
scene.view_settings.view_transform = 'Filmic'
bpy.context.view_layer.update()
